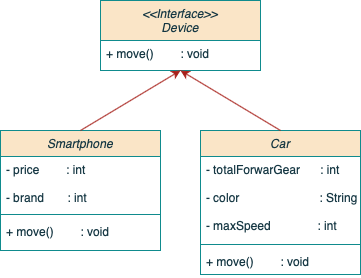

The diagram above was exported from draw.io. Its source (the exported page's mxGraphModel, read from the mxfile embedded in the PNG):
<mxGraphModel dx="954" dy="647" grid="1" gridSize="10" guides="1" tooltips="1" connect="1" arrows="1" fold="1" page="1" pageScale="1" pageWidth="827" pageHeight="1169" math="0" shadow="0">
  <root>
    <mxCell id="WIyWlLk6GJQsqaUBKTNV-0" />
    <mxCell id="WIyWlLk6GJQsqaUBKTNV-1" parent="WIyWlLk6GJQsqaUBKTNV-0" />
    <mxCell id="zkfFHV4jXpPFQw0GAbJ--0" value="&lt;&lt;Interface&gt;&gt;&#10;Device" style="swimlane;fontStyle=2;align=center;verticalAlign=top;childLayout=stackLayout;horizontal=1;startSize=40;horizontalStack=0;resizeParent=1;resizeLast=0;collapsible=1;marginBottom=0;rounded=0;shadow=0;strokeWidth=1;labelBackgroundColor=none;fillColor=#FAE5C7;strokeColor=#0F8B8D;fontColor=#143642;" parent="WIyWlLk6GJQsqaUBKTNV-1" vertex="1">
      <mxGeometry x="340" y="10" width="160" height="70" as="geometry">
        <mxRectangle x="230" y="140" width="160" height="26" as="alternateBounds" />
      </mxGeometry>
    </mxCell>
    <mxCell id="zkfFHV4jXpPFQw0GAbJ--5" value="+ move()        : void" style="text;align=left;verticalAlign=top;spacingLeft=4;spacingRight=4;overflow=hidden;rotatable=0;points=[[0,0.5],[1,0.5]];portConstraint=eastwest;labelBackgroundColor=none;fontColor=#143642;" parent="zkfFHV4jXpPFQw0GAbJ--0" vertex="1">
      <mxGeometry y="40" width="160" height="20" as="geometry" />
    </mxCell>
    <mxCell id="zkfFHV4jXpPFQw0GAbJ--13" value="Smartphone" style="swimlane;fontStyle=2;align=center;verticalAlign=top;childLayout=stackLayout;horizontal=1;startSize=26;horizontalStack=0;resizeParent=1;resizeLast=0;collapsible=1;marginBottom=0;rounded=0;shadow=0;strokeWidth=1;labelBackgroundColor=none;fillColor=#FAE5C7;strokeColor=#0F8B8D;fontColor=#143642;" parent="WIyWlLk6GJQsqaUBKTNV-1" vertex="1">
      <mxGeometry x="240" y="140" width="160" height="120" as="geometry">
        <mxRectangle x="340" y="380" width="170" height="26" as="alternateBounds" />
      </mxGeometry>
    </mxCell>
    <mxCell id="zkfFHV4jXpPFQw0GAbJ--14" value="- price        : int&#10;&#10;- brand       : int&#10;" style="text;align=left;verticalAlign=top;spacingLeft=4;spacingRight=4;overflow=hidden;rotatable=0;points=[[0,0.5],[1,0.5]];portConstraint=eastwest;labelBackgroundColor=none;fontColor=#143642;" parent="zkfFHV4jXpPFQw0GAbJ--13" vertex="1">
      <mxGeometry y="26" width="160" height="54" as="geometry" />
    </mxCell>
    <mxCell id="zkfFHV4jXpPFQw0GAbJ--15" value="" style="line;html=1;strokeWidth=1;align=left;verticalAlign=middle;spacingTop=-1;spacingLeft=3;spacingRight=3;rotatable=0;labelPosition=right;points=[];portConstraint=eastwest;labelBackgroundColor=none;fillColor=#FAE5C7;strokeColor=#0F8B8D;fontColor=#143642;" parent="zkfFHV4jXpPFQw0GAbJ--13" vertex="1">
      <mxGeometry y="80" width="160" height="8" as="geometry" />
    </mxCell>
    <mxCell id="hl2SlbQd5nhHNhXKENec-1" value="+ move()        : void" style="text;align=left;verticalAlign=top;spacingLeft=4;spacingRight=4;overflow=hidden;rotatable=0;points=[[0,0.5],[1,0.5]];portConstraint=eastwest;labelBackgroundColor=none;fontColor=#143642;" vertex="1" parent="zkfFHV4jXpPFQw0GAbJ--13">
      <mxGeometry y="88" width="160" height="26" as="geometry" />
    </mxCell>
    <mxCell id="hl2SlbQd5nhHNhXKENec-2" value="Car" style="swimlane;fontStyle=2;align=center;verticalAlign=top;childLayout=stackLayout;horizontal=1;startSize=26;horizontalStack=0;resizeParent=1;resizeLast=0;collapsible=1;marginBottom=0;rounded=0;shadow=0;strokeWidth=1;labelBackgroundColor=none;fillColor=#FAE5C7;strokeColor=#0F8B8D;fontColor=#143642;" vertex="1" parent="WIyWlLk6GJQsqaUBKTNV-1">
      <mxGeometry x="440" y="140" width="160" height="144" as="geometry">
        <mxRectangle x="340" y="380" width="170" height="26" as="alternateBounds" />
      </mxGeometry>
    </mxCell>
    <mxCell id="hl2SlbQd5nhHNhXKENec-3" value="- totalForwarGear      : int&#10;&#10;- color                        : String&#10;&#10;- maxSpeed              : int&#10;" style="text;align=left;verticalAlign=top;spacingLeft=4;spacingRight=4;overflow=hidden;rotatable=0;points=[[0,0.5],[1,0.5]];portConstraint=eastwest;labelBackgroundColor=none;fontColor=#143642;" vertex="1" parent="hl2SlbQd5nhHNhXKENec-2">
      <mxGeometry y="26" width="160" height="84" as="geometry" />
    </mxCell>
    <mxCell id="hl2SlbQd5nhHNhXKENec-4" value="" style="line;html=1;strokeWidth=1;align=left;verticalAlign=middle;spacingTop=-1;spacingLeft=3;spacingRight=3;rotatable=0;labelPosition=right;points=[];portConstraint=eastwest;labelBackgroundColor=none;fillColor=#FAE5C7;strokeColor=#0F8B8D;fontColor=#143642;" vertex="1" parent="hl2SlbQd5nhHNhXKENec-2">
      <mxGeometry y="110" width="160" height="8" as="geometry" />
    </mxCell>
    <mxCell id="hl2SlbQd5nhHNhXKENec-5" value="+ move()        : void" style="text;align=left;verticalAlign=top;spacingLeft=4;spacingRight=4;overflow=hidden;rotatable=0;points=[[0,0.5],[1,0.5]];portConstraint=eastwest;labelBackgroundColor=none;fontColor=#143642;" vertex="1" parent="hl2SlbQd5nhHNhXKENec-2">
      <mxGeometry y="118" width="160" height="26" as="geometry" />
    </mxCell>
    <mxCell id="hl2SlbQd5nhHNhXKENec-6" value="" style="endArrow=classic;html=1;rounded=0;entryX=0.5;entryY=1;entryDx=0;entryDy=0;labelBackgroundColor=none;strokeColor=#A8201A;fontColor=default;" edge="1" parent="WIyWlLk6GJQsqaUBKTNV-1" target="zkfFHV4jXpPFQw0GAbJ--0">
      <mxGeometry width="50" height="50" relative="1" as="geometry">
        <mxPoint x="320" y="140" as="sourcePoint" />
        <mxPoint x="370" y="90" as="targetPoint" />
      </mxGeometry>
    </mxCell>
    <mxCell id="hl2SlbQd5nhHNhXKENec-7" value="" style="endArrow=classic;html=1;rounded=0;entryX=0.5;entryY=1;entryDx=0;entryDy=0;labelBackgroundColor=none;strokeColor=#A8201A;fontColor=default;" edge="1" parent="WIyWlLk6GJQsqaUBKTNV-1" target="zkfFHV4jXpPFQw0GAbJ--0">
      <mxGeometry width="50" height="50" relative="1" as="geometry">
        <mxPoint x="520" y="140" as="sourcePoint" />
        <mxPoint x="570" y="90" as="targetPoint" />
      </mxGeometry>
    </mxCell>
  </root>
</mxGraphModel>